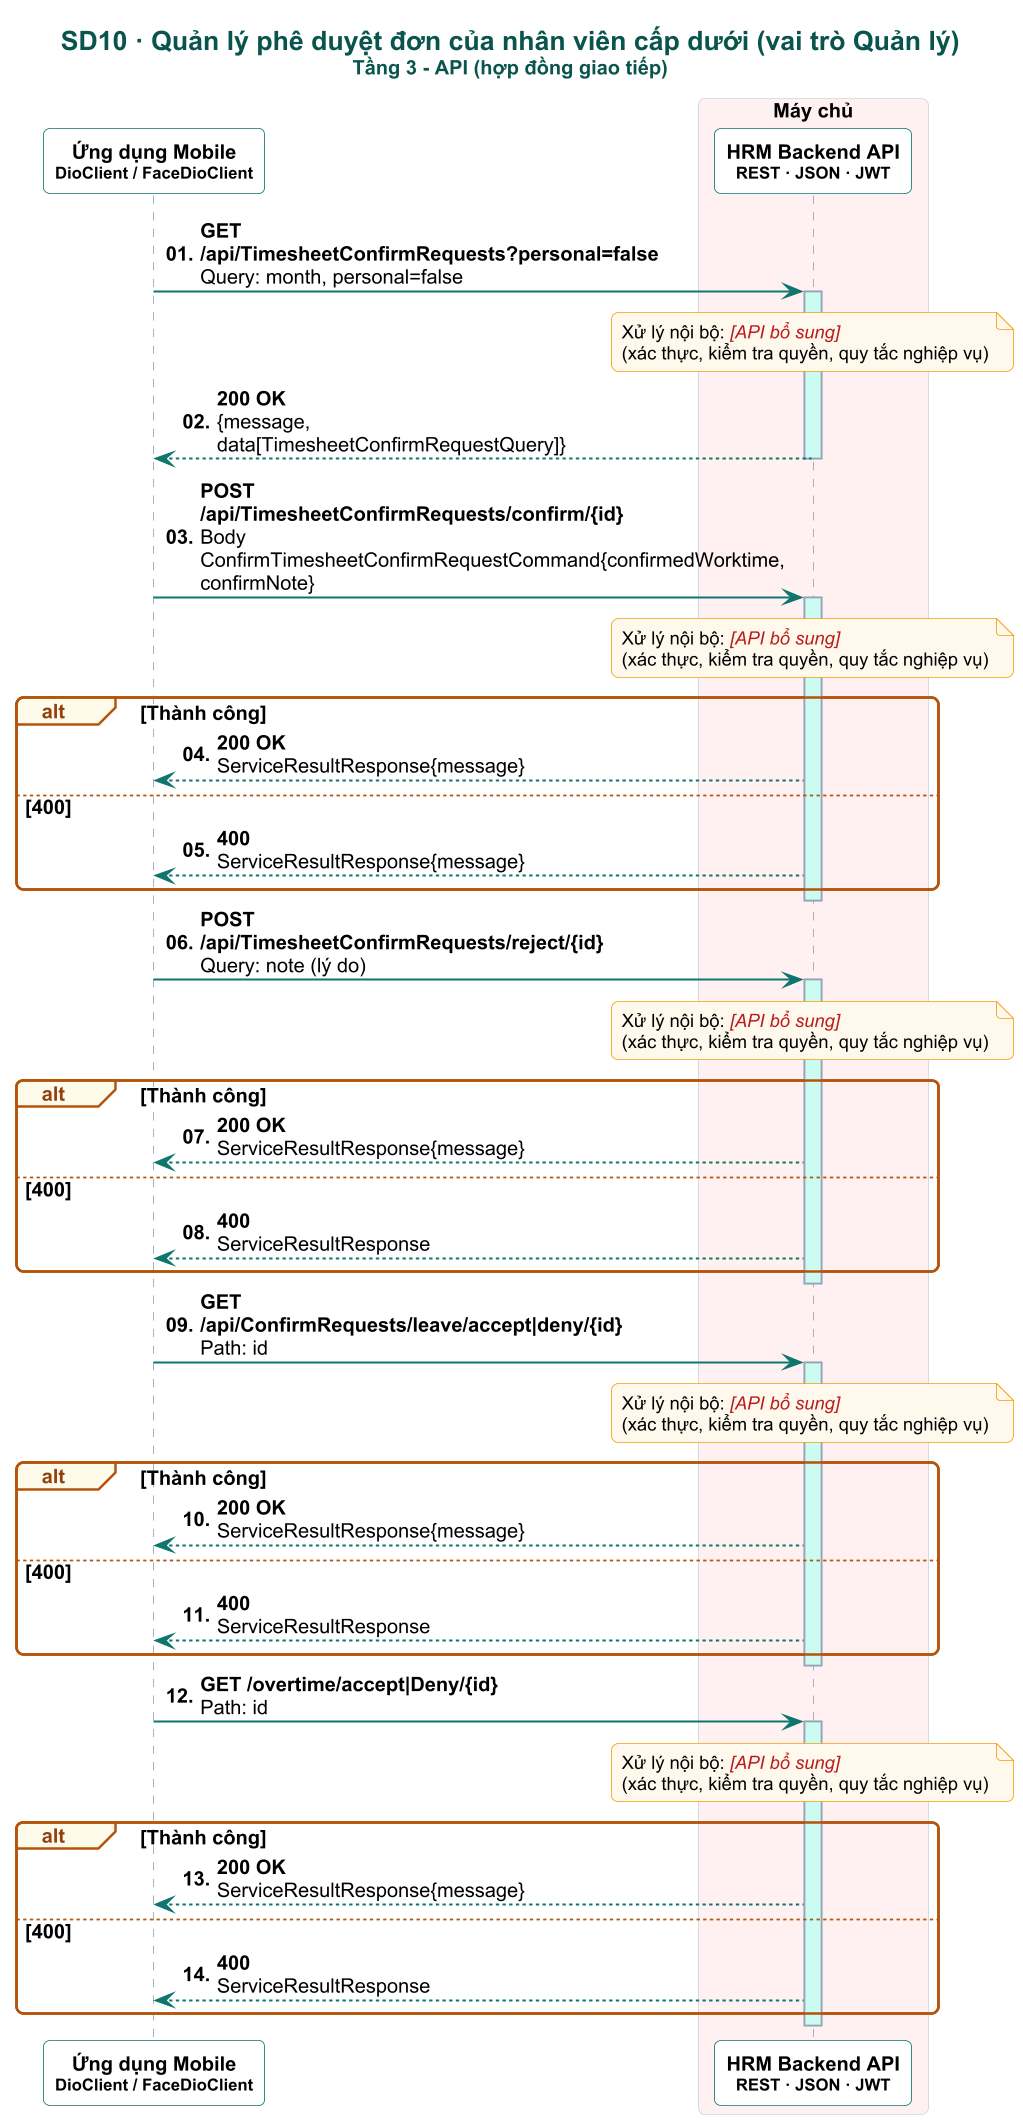

The diagram above was rendered by PlantUML. Its source (embedded in the PNG):
@startuml

skinparam dpi 160
skinparam defaultFontName Arial
skinparam defaultFontSize 12
skinparam shadowing false
skinparam roundCorner 8
skinparam maxMessageSize 260
skinparam sequenceMessageAlign left
skinparam responseMessageBelowArrow true
skinparam ParticipantPadding 6
skinparam BoxPadding 4
skinparam titleFontSize 16
skinparam titleFontStyle bold
skinparam titleFontColor #0A544E
skinparam sequence {
  ArrowColor #0F766E
  ArrowThickness 1.2
  LifeLineBorderColor #94A3B8
  LifeLineBackgroundColor #CCFBF1
  ParticipantBorderColor #0F766E
  ParticipantBackgroundColor #FFFFFF
  ParticipantFontStyle bold
  ActorBorderColor #0F766E
  ActorBackgroundColor #FFF8EC
  BoxBorderColor #CBD5E1
  GroupBorderColor #B45309
  GroupBackgroundColor #FFFBEB
  GroupHeaderFontColor #92400E
  DividerBackgroundColor #F0FDFA
  DividerBorderColor #0F766E
  ReferenceBackgroundColor #F8FAFC
}
skinparam note {
  BackgroundColor #FFF8EC
  BorderColor #F59E0B
  FontSize 11
}

autonumber "<b>00."
title SD10 · Quản lý phê duyệt đơn của nhân viên cấp dưới (vai trò Quản lý)\n<size:12>Tầng 3 - API (hợp đồng giao tiếp)</size>
participant "Ứng dụng Mobile\n<size:10>DioClient / FaceDioClient</size>" as APP
box "Máy chủ" #FFF1F2
participant "HRM Backend API\n<size:10>REST · JSON · JWT</size>" as HRM
end box
APP -> HRM : <b>GET /api/TimesheetConfirmRequests?personal=false</b>\nQuery: month, personal=false
activate HRM
note over HRM : Xử lý nội bộ: <color:#B91C1C><i>[API bổ sung]</i></color>\n(xác thực, kiểm tra quyền, quy tắc nghiệp vụ)
HRM --> APP : <b>200 OK</b>\n{message, data[TimesheetConfirmRequestQuery]}
deactivate HRM
APP -> HRM : <b>POST /api/TimesheetConfirmRequests/confirm/{id}</b>\nBody ConfirmTimesheetConfirmRequestCommand{confirmedWorktime, confirmNote}
activate HRM
note over HRM : Xử lý nội bộ: <color:#B91C1C><i>[API bổ sung]</i></color>\n(xác thực, kiểm tra quyền, quy tắc nghiệp vụ)
alt Thành công
  HRM --> APP : <b>200 OK</b>\nServiceResultResponse{message}
else 400
  HRM --> APP : <b>400</b>\nServiceResultResponse{message}
end
deactivate HRM
APP -> HRM : <b>POST /api/TimesheetConfirmRequests/reject/{id}</b>\nQuery: note (lý do)
activate HRM
note over HRM : Xử lý nội bộ: <color:#B91C1C><i>[API bổ sung]</i></color>\n(xác thực, kiểm tra quyền, quy tắc nghiệp vụ)
alt Thành công
  HRM --> APP : <b>200 OK</b>\nServiceResultResponse{message}
else 400
  HRM --> APP : <b>400</b>\nServiceResultResponse
end
deactivate HRM
APP -> HRM : <b>GET /api/ConfirmRequests/leave/accept|deny/{id}</b>\nPath: id
activate HRM
note over HRM : Xử lý nội bộ: <color:#B91C1C><i>[API bổ sung]</i></color>\n(xác thực, kiểm tra quyền, quy tắc nghiệp vụ)
alt Thành công
  HRM --> APP : <b>200 OK</b>\nServiceResultResponse{message}
else 400
  HRM --> APP : <b>400</b>\nServiceResultResponse
end
deactivate HRM
APP -> HRM : <b>GET /overtime/accept|Deny/{id}</b>\nPath: id
activate HRM
note over HRM : Xử lý nội bộ: <color:#B91C1C><i>[API bổ sung]</i></color>\n(xác thực, kiểm tra quyền, quy tắc nghiệp vụ)
alt Thành công
  HRM --> APP : <b>200 OK</b>\nServiceResultResponse{message}
else 400
  HRM --> APP : <b>400</b>\nServiceResultResponse
end
deactivate HRM
@enduml